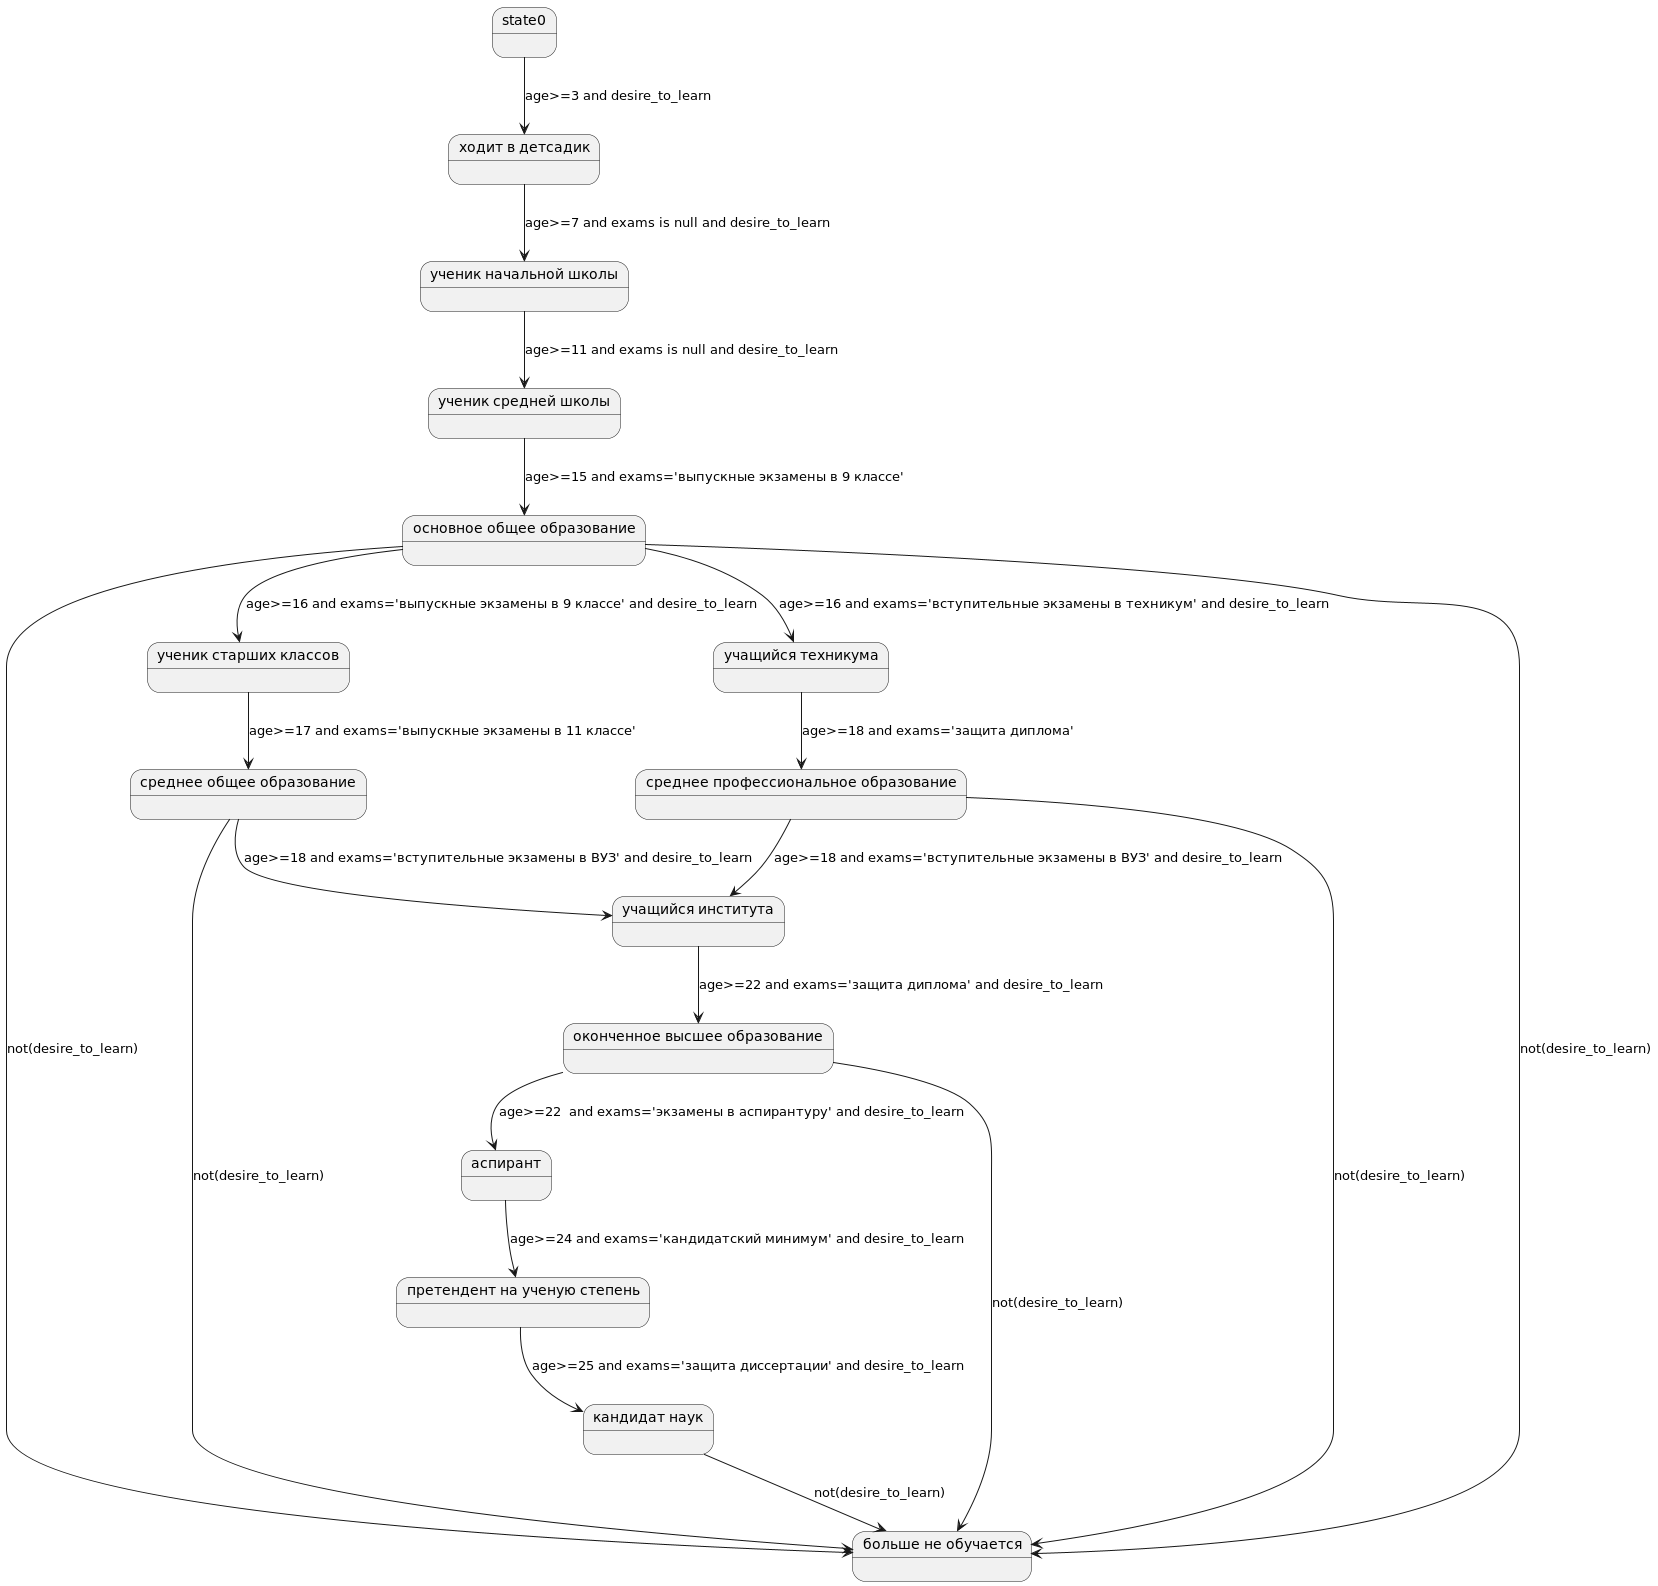

The diagram above was rendered by PlantUML. Its source (embedded in the PNG):
@startuml
state "ученик старших классов" as state5
state "ученик средней школы" as state3
state "основное общее образование" as state4
state "среднее общее образование" as state6
state "аспирант" as state11
state "претендент на ученую степень" as state12
state "среднее профессиональное образование" as state8
state "учащийся института" as state9
state "кандидат наук" as state13
state "больше не обучается" as state14
state "ходит в детсадик" as state1
state "оконченное высшее образование" as state10
state "ученик начальной школы" as state2
state "учащийся техникума" as state7
state0 --> state1 : age>=3 and desire_to_learn
state1 --> state2 : age>=7 and exams is null and desire_to_learn
state2 --> state3 : age>=11 and exams is null and desire_to_learn
state3 --> state4 : age>=15 and exams='выпускные экзамены в 9 классе'
state4 --> state5 : age>=16 and exams='выпускные экзамены в 9 классе' and desire_to_learn
state5 --> state6 : age>=17 and exams='выпускные экзамены в 11 классе'
state4 --> state7 : age>=16 and exams='вступительные экзамены в техникум' and desire_to_learn
state7 --> state8 : age>=18 and exams='защита диплома'
state6 --> state9 : age>=18 and exams='вступительные экзамены в ВУЗ' and desire_to_learn
state8 --> state9 : age>=18 and exams='вступительные экзамены в ВУЗ' and desire_to_learn
state9 --> state10 : age>=22 and exams='защита диплома' and desire_to_learn
state10 --> state11 : age>=22  and exams='экзамены в аспирантуру' and desire_to_learn
state11 --> state12 : age>=24 and exams='кандидатский минимум' and desire_to_learn
state12 --> state13 : age>=25 and exams='защита диссертации' and desire_to_learn
state4 --> state14 : not(desire_to_learn)
state4 --> state14 : not(desire_to_learn)
state6 --> state14 : not(desire_to_learn)
state8 --> state14 : not(desire_to_learn)
state10 --> state14 : not(desire_to_learn)
state13 --> state14 : not(desire_to_learn)
@enduml